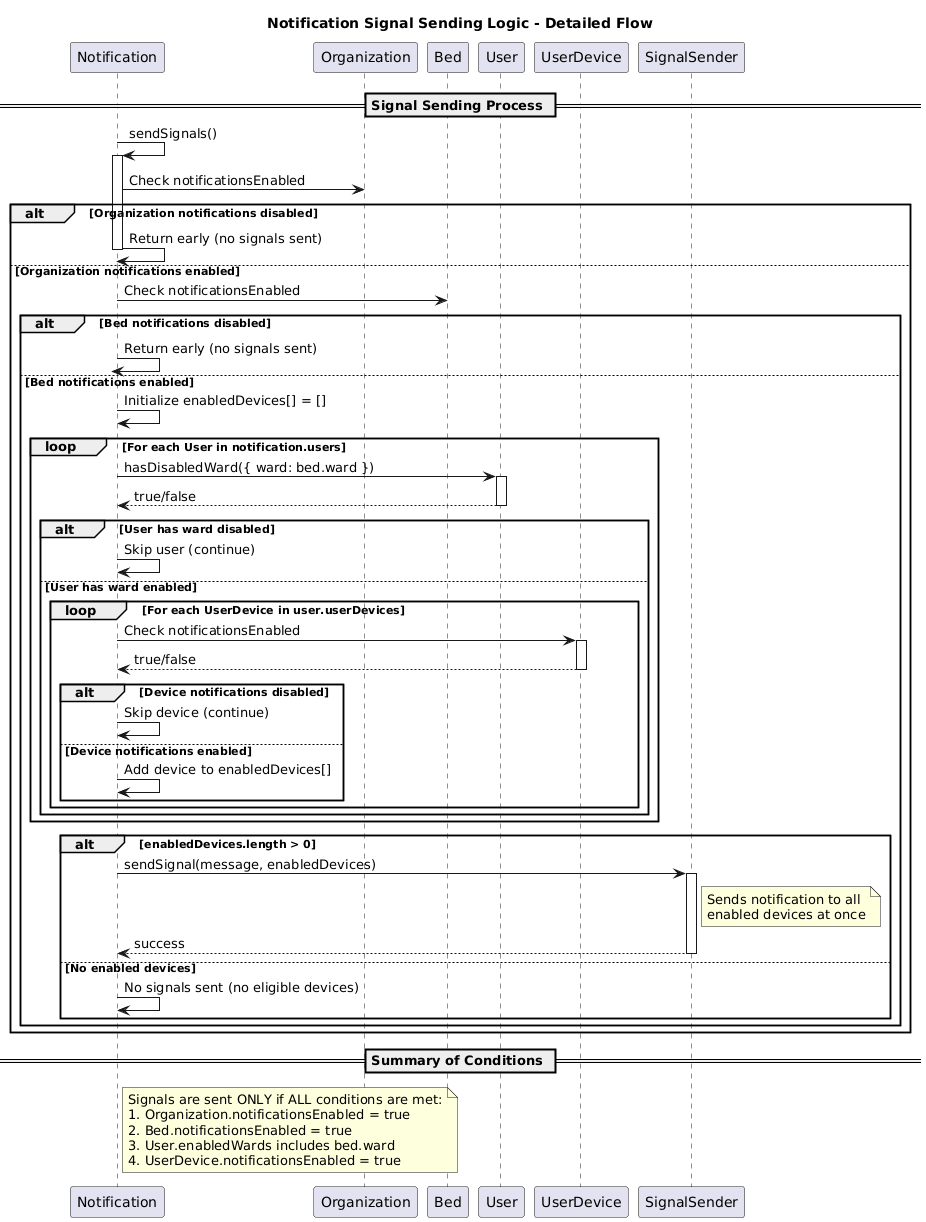

The diagram above was rendered by PlantUML. Its source (embedded in the PNG):
@startuml
title Notification Signal Sending Logic - Detailed Flow

participant "Notification" as Notif
participant "Organization" as Org
participant "Bed" as Bed
participant "User" as User
participant "UserDevice" as Device
participant "SignalSender" as Signal

== Signal Sending Process ==

Notif -> Notif: sendSignals()
activate Notif

Notif -> Org: Check notificationsEnabled

alt Organization notifications disabled
  Notif -> Notif: Return early (no signals sent)
  deactivate Notif
else Organization notifications enabled
  Notif -> Bed: Check notificationsEnabled
  
  alt Bed notifications disabled
    Notif -> Notif: Return early (no signals sent)
    deactivate Notif
  else Bed notifications enabled
    Notif -> Notif: Initialize enabledDevices[] = []
    
    loop For each User in notification.users
      Notif -> User: hasDisabledWard({ ward: bed.ward })
      activate User
      User --> Notif: true/false
      deactivate User
      
      alt User has ward disabled
        Notif -> Notif: Skip user (continue)
      else User has ward enabled
        loop For each UserDevice in user.userDevices
          Notif -> Device: Check notificationsEnabled
          activate Device
          Device --> Notif: true/false
          deactivate Device
          
          alt Device notifications disabled
            Notif -> Notif: Skip device (continue)
          else Device notifications enabled
            Notif -> Notif: Add device to enabledDevices[]
          end
        end
      end
    end
    
    alt enabledDevices.length > 0
      Notif -> Signal: sendSignal(message, enabledDevices)
      activate Signal
      Note right of Signal: Sends notification to all\nenabled devices at once
      Signal --> Notif: success
      deactivate Signal
    else No enabled devices
      Notif -> Notif: No signals sent (no eligible devices)
    end
    
    deactivate Notif
  end
end

== Summary of Conditions ==

note right of Notif
  Signals are sent ONLY if ALL conditions are met:
  1. Organization.notificationsEnabled = true
  2. Bed.notificationsEnabled = true
  3. User.enabledWards includes bed.ward
  4. UserDevice.notificationsEnabled = true
end note
@enduml